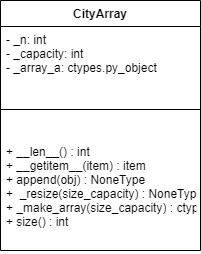

The diagram above was exported from draw.io. Its source (the exported page's mxGraphModel, read from the mxfile embedded in the PNG):
<mxGraphModel dx="868" dy="482" grid="1" gridSize="10" guides="1" tooltips="1" connect="1" arrows="1" fold="1" page="1" pageScale="1" pageWidth="827" pageHeight="1169" math="0" shadow="0">
  <root>
    <mxCell id="WIyWlLk6GJQsqaUBKTNV-0" />
    <mxCell id="WIyWlLk6GJQsqaUBKTNV-1" parent="WIyWlLk6GJQsqaUBKTNV-0" />
    <mxCell id="D6VaPgnZTYILkL0xlVPJ-0" value="CityArray" style="swimlane;fontStyle=1;align=center;verticalAlign=top;childLayout=stackLayout;horizontal=1;startSize=26;horizontalStack=0;resizeParent=1;resizeParentMax=0;resizeLast=0;collapsible=1;marginBottom=0;" vertex="1" parent="WIyWlLk6GJQsqaUBKTNV-1">
      <mxGeometry x="330" y="230" width="200" height="250" as="geometry" />
    </mxCell>
    <mxCell id="D6VaPgnZTYILkL0xlVPJ-1" value="- _n: int&#10;- _capacity: int&#10;- _array_a: ctypes.py_object" style="text;strokeColor=none;fillColor=none;align=left;verticalAlign=top;spacingLeft=4;spacingRight=4;overflow=hidden;rotatable=0;points=[[0,0.5],[1,0.5]];portConstraint=eastwest;" vertex="1" parent="D6VaPgnZTYILkL0xlVPJ-0">
      <mxGeometry y="26" width="200" height="54" as="geometry" />
    </mxCell>
    <mxCell id="D6VaPgnZTYILkL0xlVPJ-2" value="" style="line;strokeWidth=1;fillColor=none;align=left;verticalAlign=middle;spacingTop=-1;spacingLeft=3;spacingRight=3;rotatable=0;labelPosition=right;points=[];portConstraint=eastwest;" vertex="1" parent="D6VaPgnZTYILkL0xlVPJ-0">
      <mxGeometry y="80" width="200" height="58" as="geometry" />
    </mxCell>
    <mxCell id="D6VaPgnZTYILkL0xlVPJ-3" value="+ __len__() : int&#10;+ __getitem__(item) : item&#10;+ append(obj) : NoneType&#10;+  _resize(size_capacity) : NoneType&#10;+ _make_array(size_capacity) : ctypes.py_object&#10;+ size() : int&#10;&#10;" style="text;strokeColor=none;fillColor=none;align=left;verticalAlign=top;spacingLeft=4;spacingRight=4;overflow=hidden;rotatable=0;points=[[0,0.5],[1,0.5]];portConstraint=eastwest;" vertex="1" parent="D6VaPgnZTYILkL0xlVPJ-0">
      <mxGeometry y="138" width="200" height="112" as="geometry" />
    </mxCell>
  </root>
</mxGraphModel>